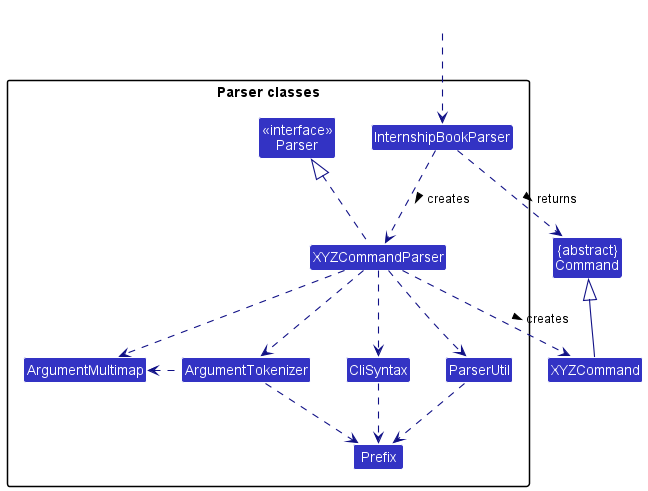

The diagram above was rendered by PlantUML. Its source (embedded in the PNG):
@startuml
!include style.puml
skinparam arrowThickness 1.1
skinparam arrowColor LOGIC_COLOR_T4
skinparam classBackgroundColor LOGIC_COLOR

Class "{abstract}\nCommand" as Command
Class XYZCommand

package "Parser classes"{
Class "<<interface>>\nParser" as Parser
Class InternshipBookParser
Class XYZCommandParser
Class CliSyntax
Class ParserUtil
Class ArgumentMultimap
Class ArgumentTokenizer
Class Prefix
}

Class HiddenOutside #FFFFFF
HiddenOutside ..> InternshipBookParser

InternshipBookParser .down.> XYZCommandParser: creates >

XYZCommandParser ..> XYZCommand : creates >
InternshipBookParser ..> Command : returns >
XYZCommandParser .up.|> Parser
XYZCommandParser ..> ArgumentMultimap
XYZCommandParser ..> ArgumentTokenizer
ArgumentTokenizer .left.> ArgumentMultimap
XYZCommandParser ..> CliSyntax
CliSyntax ..> Prefix
XYZCommandParser ..> ParserUtil
ParserUtil .down.> Prefix
ArgumentTokenizer .down.> Prefix
XYZCommand -up-|> Command
@enduml